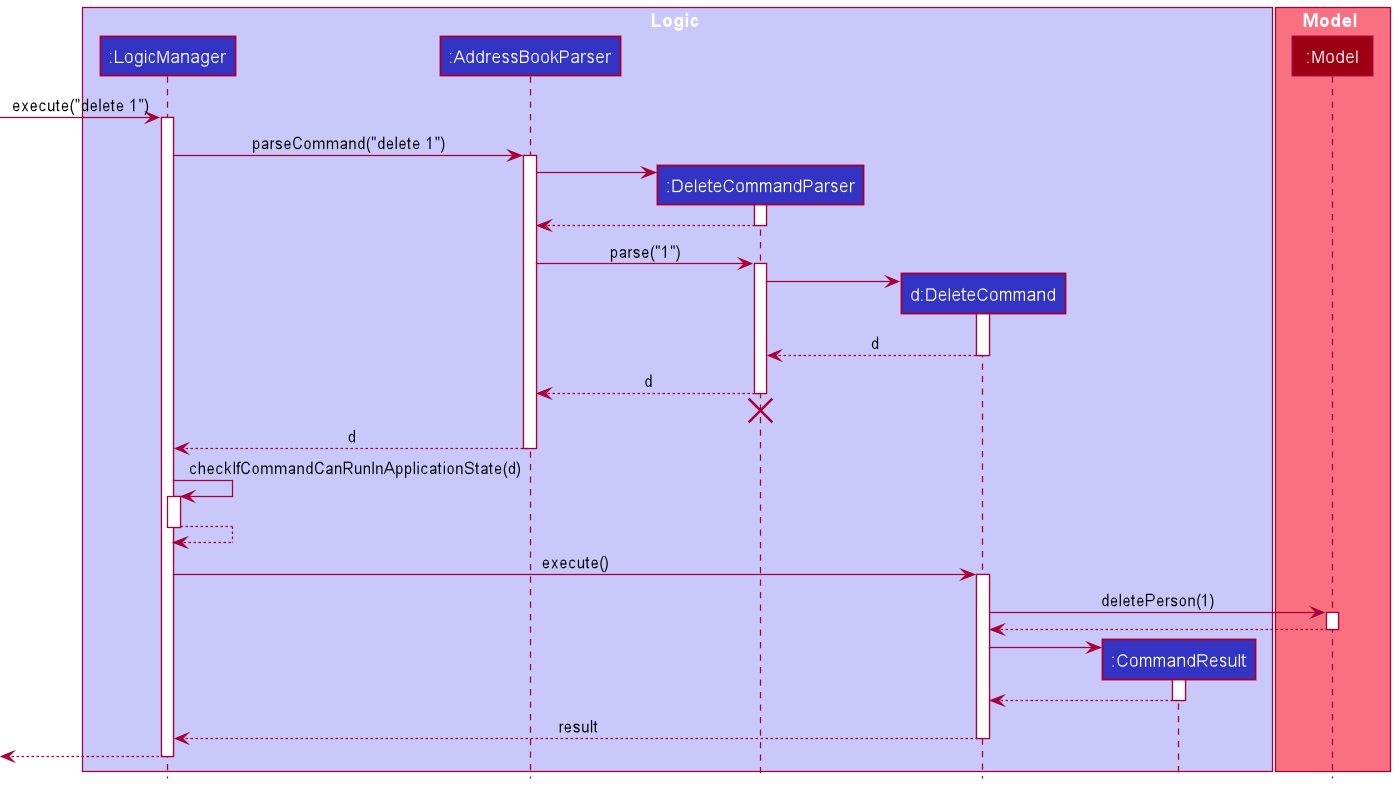

The diagram above was rendered by PlantUML. Its source (embedded in the PNG):
@startuml
!include style.puml

box Logic LOGIC_COLOR_T1
participant ":LogicManager" as LogicManager LOGIC_COLOR
participant ":AddressBookParser" as AddressBookParser LOGIC_COLOR
participant ":DeleteCommandParser" as DeleteCommandParser LOGIC_COLOR
participant "d:DeleteCommand" as DeleteCommand LOGIC_COLOR
participant ":CommandResult" as CommandResult LOGIC_COLOR
end box

box Model MODEL_COLOR_T1
participant ":Model" as Model MODEL_COLOR
end box

[-> LogicManager : execute("delete 1")
activate LogicManager

LogicManager -> AddressBookParser : parseCommand("delete 1")
activate AddressBookParser

create DeleteCommandParser
AddressBookParser -> DeleteCommandParser
activate DeleteCommandParser

DeleteCommandParser --> AddressBookParser
deactivate DeleteCommandParser

AddressBookParser -> DeleteCommandParser : parse("1")
activate DeleteCommandParser

create DeleteCommand
DeleteCommandParser -> DeleteCommand
activate DeleteCommand

DeleteCommand --> DeleteCommandParser : d
deactivate DeleteCommand

DeleteCommandParser --> AddressBookParser : d
deactivate DeleteCommandParser
'Hidden arrow to position the destroy marker below the end of the activation bar.
DeleteCommandParser -[hidden]-> AddressBookParser
destroy DeleteCommandParser

AddressBookParser --> LogicManager : d
deactivate AddressBookParser

LogicManager -> LogicManager : checkIfCommandCanRunInApplicationState(d)
activate LogicManager

LogicManager --> LogicManager
deactivate LogicManager

LogicManager -> DeleteCommand : execute()
activate DeleteCommand

DeleteCommand -> Model : deletePerson(1)
activate Model

Model --> DeleteCommand
deactivate Model

create CommandResult
DeleteCommand -> CommandResult
activate CommandResult

CommandResult --> DeleteCommand
deactivate CommandResult

DeleteCommand --> LogicManager : result
deactivate DeleteCommand

[<--LogicManager
deactivate LogicManager
@enduml